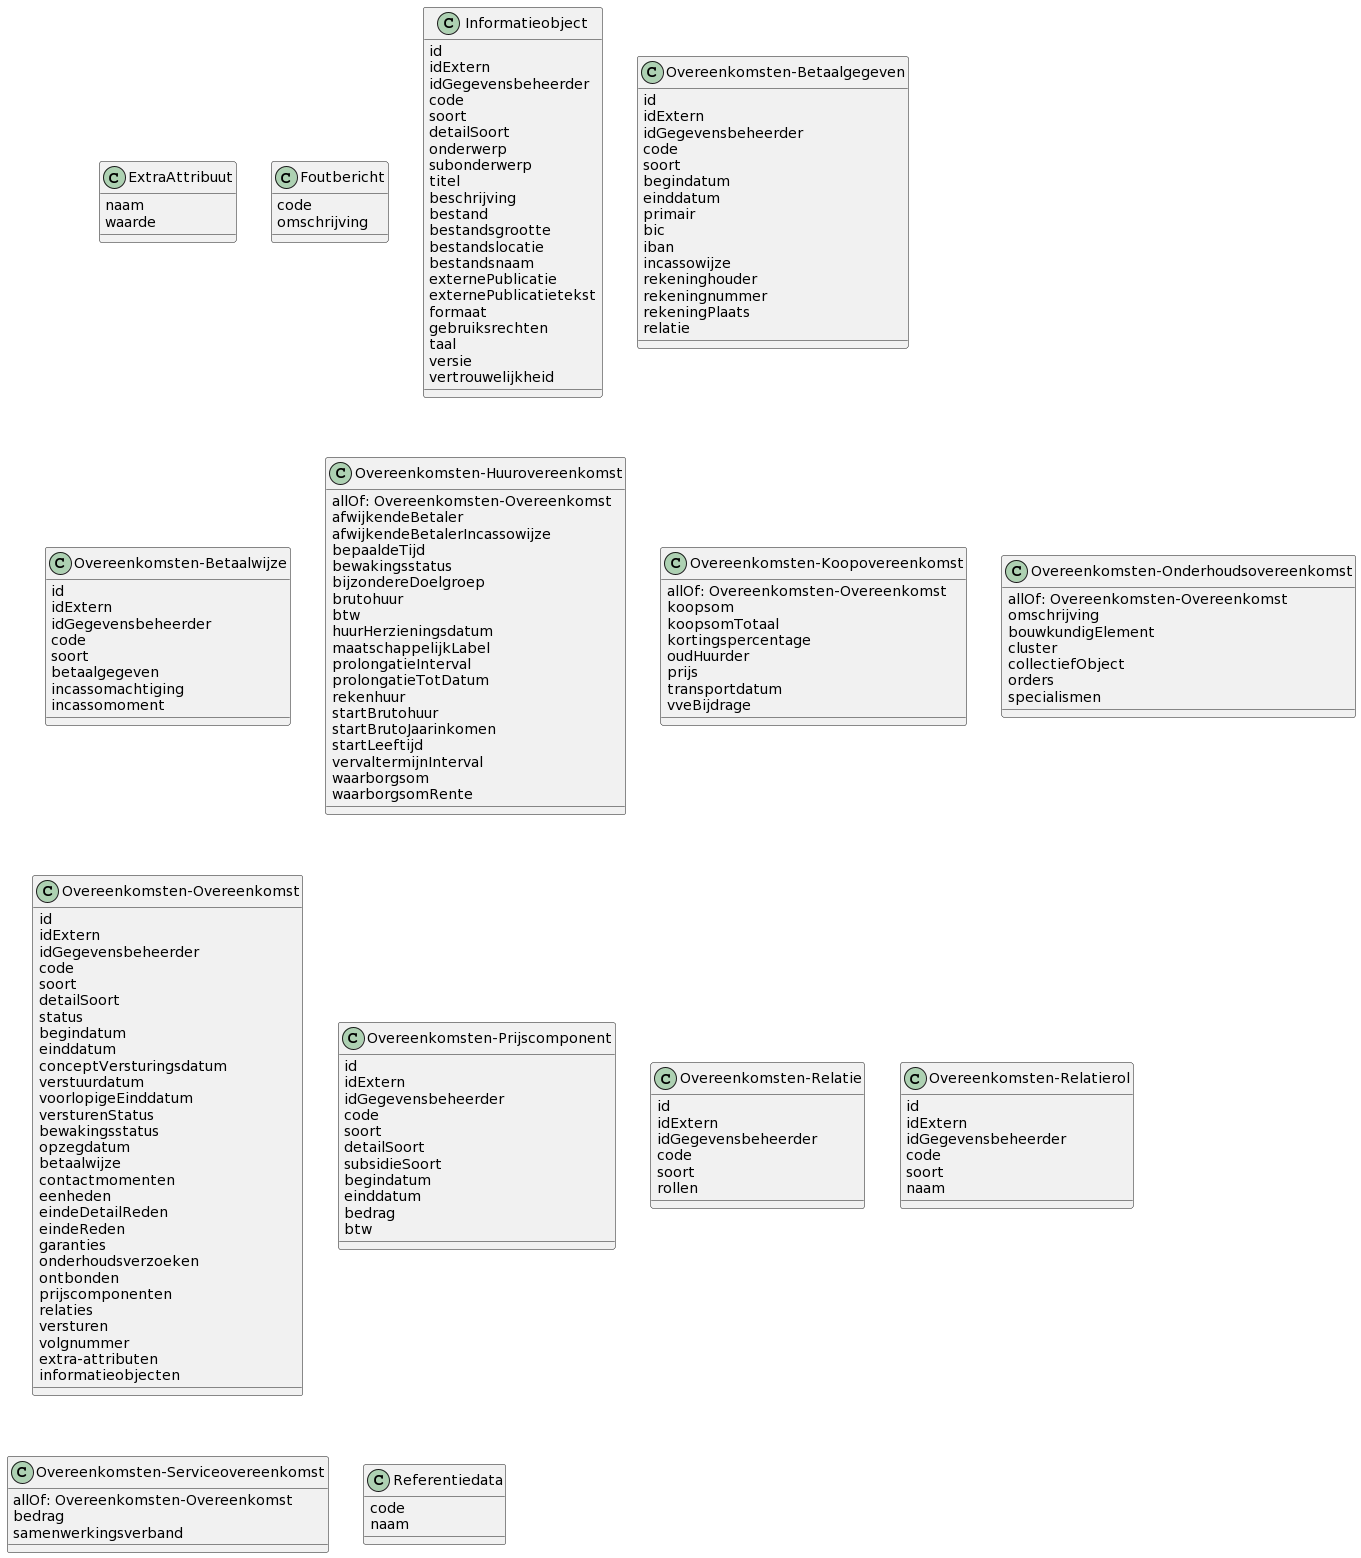

The diagram above was rendered by PlantUML. Its source (embedded in the PNG):
@startuml
class ExtraAttribuut{
naam
waarde
}
class Foutbericht{
code
omschrijving
}
class Informatieobject{
id
idExtern
idGegevensbeheerder
code
soort
detailSoort
onderwerp
subonderwerp
titel
beschrijving
bestand
bestandsgrootte
bestandslocatie
bestandsnaam
externePublicatie
externePublicatietekst
formaat
gebruiksrechten
taal
versie
vertrouwelijkheid
}
class Overeenkomsten-Betaalgegeven{
id
idExtern
idGegevensbeheerder
code
soort
begindatum
einddatum
primair
bic
iban
incassowijze
rekeninghouder
rekeningnummer
rekeningPlaats
relatie
}
class Overeenkomsten-Betaalwijze{
id
idExtern
idGegevensbeheerder
code
soort
betaalgegeven
incassomachtiging
incassomoment
}
class Overeenkomsten-Huurovereenkomst{
allOf: Overeenkomsten-Overeenkomst
afwijkendeBetaler
afwijkendeBetalerIncassowijze
bepaaldeTijd
bewakingsstatus
bijzondereDoelgroep
brutohuur
btw
huurHerzieningsdatum
maatschappelijkLabel
prolongatieInterval
prolongatieTotDatum
rekenhuur
startBrutohuur
startBrutoJaarinkomen
startLeeftijd
vervaltermijnInterval
waarborgsom
waarborgsomRente
}
class Overeenkomsten-Koopovereenkomst{
allOf: Overeenkomsten-Overeenkomst
koopsom
koopsomTotaal
kortingspercentage
oudHuurder
prijs
transportdatum
vveBijdrage
}
class Overeenkomsten-Onderhoudsovereenkomst{
allOf: Overeenkomsten-Overeenkomst
omschrijving
bouwkundigElement
cluster
collectiefObject
orders
specialismen
}
class Overeenkomsten-Overeenkomst{
id
idExtern
idGegevensbeheerder
code
soort
detailSoort
status
begindatum
einddatum
conceptVersturingsdatum
verstuurdatum
voorlopigeEinddatum
versturenStatus
bewakingsstatus
opzegdatum
betaalwijze
contactmomenten
eenheden
eindeDetailReden
eindeReden
garanties
onderhoudsverzoeken
ontbonden
prijscomponenten
relaties
versturen
volgnummer
extra-attributen
informatieobjecten
}
class Overeenkomsten-Prijscomponent{
id
idExtern
idGegevensbeheerder
code
soort
detailSoort
subsidieSoort
begindatum
einddatum
bedrag
btw
}
class Overeenkomsten-Relatie{
id
idExtern
idGegevensbeheerder
code
soort
rollen
}
class Overeenkomsten-Relatierol{
id
idExtern
idGegevensbeheerder
code
soort
naam
}
class Overeenkomsten-Serviceovereenkomst{
allOf: Overeenkomsten-Overeenkomst
bedrag
samenwerkingsverband
}
class Referentiedata{
code
naam
}
@enduml